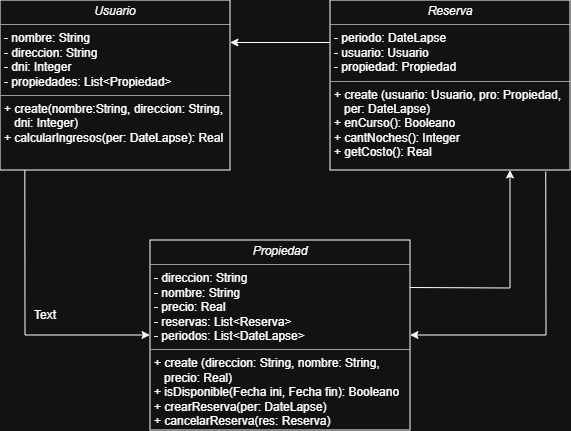

The diagram above was exported from draw.io. Its source (the exported page's mxGraphModel, read from the mxfile embedded in the PNG):
<mxGraphModel dx="947" dy="459" grid="1" gridSize="10" guides="1" tooltips="1" connect="1" arrows="1" fold="1" page="1" pageScale="1" pageWidth="850" pageHeight="1100" background="none" math="0" shadow="0">
  <root>
    <mxCell id="0" />
    <mxCell id="1" parent="0" />
    <mxCell id="5d2195bd80daf111-18" value="&lt;p style=&quot;margin:0px;margin-top:4px;text-align:center;&quot;&gt;&lt;i&gt;Usuario&lt;/i&gt;&lt;/p&gt;&lt;hr size=&quot;1&quot;&gt;&lt;p style=&quot;margin:0px;margin-left:4px;&quot;&gt;- nombre: String&lt;/p&gt;&lt;p style=&quot;margin:0px;margin-left:4px;&quot;&gt;- direccion: String&lt;/p&gt;&lt;p style=&quot;margin:0px;margin-left:4px;&quot;&gt;- dni: Integer&lt;/p&gt;&lt;p style=&quot;margin:0px;margin-left:4px;&quot;&gt;- propiedades: List&amp;lt;Propiedad&amp;gt;&lt;/p&gt;&lt;hr size=&quot;1&quot;&gt;&lt;p style=&quot;margin:0px;margin-left:4px;&quot;&gt;+ create(nombre:String, direccion: String,&lt;/p&gt;&lt;p style=&quot;margin:0px;margin-left:4px;&quot;&gt;&amp;nbsp; &amp;nbsp;dni: Integer)&lt;/p&gt;&lt;p style=&quot;margin:0px;margin-left:4px;&quot;&gt;+ calcularIngresos(per: DateLapse): Real&lt;/p&gt;" style="verticalAlign=top;align=left;overflow=fill;fontSize=12;fontFamily=Helvetica;html=1;rounded=0;shadow=0;comic=0;labelBackgroundColor=none;strokeWidth=1" parent="1" vertex="1">
      <mxGeometry x="200" y="40" width="230" height="170" as="geometry" />
    </mxCell>
    <mxCell id="4KDJ36hE10yv5WB6M4Dj-1" value="&lt;p style=&quot;margin:0px;margin-top:4px;text-align:center;&quot;&gt;&lt;i&gt;Propiedad&lt;/i&gt;&lt;/p&gt;&lt;hr size=&quot;1&quot;&gt;&lt;p style=&quot;margin:0px;margin-left:4px;&quot;&gt;- direccion: String&lt;br&gt;&lt;/p&gt;&lt;p style=&quot;margin:0px;margin-left:4px;&quot;&gt;- nombre: String&lt;/p&gt;&lt;p style=&quot;margin:0px;margin-left:4px;&quot;&gt;- precio: Real&lt;/p&gt;&lt;p style=&quot;margin:0px;margin-left:4px;&quot;&gt;- reservas: List&amp;lt;Reserva&amp;gt;&lt;/p&gt;&lt;p style=&quot;margin:0px;margin-left:4px;&quot;&gt;- periodos: List&amp;lt;DateLapse&amp;gt;&lt;/p&gt;&lt;hr size=&quot;1&quot;&gt;&lt;p style=&quot;margin:0px;margin-left:4px;&quot;&gt;+ create (direccion: String, nombre: String,&lt;/p&gt;&lt;p style=&quot;margin:0px;margin-left:4px;&quot;&gt;&lt;span style=&quot;background-color: transparent; color: light-dark(rgb(0, 0, 0), rgb(255, 255, 255));&quot;&gt;&amp;nbsp; &amp;nbsp;precio: Real)&lt;/span&gt;&lt;/p&gt;&lt;p style=&quot;margin:0px;margin-left:4px;&quot;&gt;+ isDisponible(Fecha ini, Fecha fin): Booleano&lt;/p&gt;&lt;p style=&quot;margin:0px;margin-left:4px;&quot;&gt;+ crearReserva(per: DateLapse)&lt;/p&gt;&lt;p style=&quot;margin:0px;margin-left:4px;&quot;&gt;+ cancelarReserva(res: Reserva)&lt;/p&gt;" style="verticalAlign=top;align=left;overflow=fill;fontSize=12;fontFamily=Helvetica;html=1;rounded=0;shadow=0;comic=0;labelBackgroundColor=none;strokeWidth=1" parent="1" vertex="1">
      <mxGeometry x="350" y="280" width="260" height="190" as="geometry" />
    </mxCell>
    <mxCell id="4KDJ36hE10yv5WB6M4Dj-3" value="&lt;p style=&quot;margin:0px;margin-top:4px;text-align:center;&quot;&gt;&lt;i&gt;Reserva&lt;/i&gt;&lt;/p&gt;&lt;hr size=&quot;1&quot;&gt;&lt;p style=&quot;margin:0px;margin-left:4px;&quot;&gt;- periodo: DateLapse&lt;/p&gt;&lt;p style=&quot;margin:0px;margin-left:4px;&quot;&gt;- usuario: Usuario&lt;/p&gt;&lt;p style=&quot;margin:0px;margin-left:4px;&quot;&gt;- propiedad: Propiedad&lt;/p&gt;&lt;hr size=&quot;1&quot;&gt;&lt;p style=&quot;margin:0px;margin-left:4px;&quot;&gt;&lt;span style=&quot;background-color: transparent; color: light-dark(rgb(0, 0, 0), rgb(255, 255, 255));&quot;&gt;+ create (usuario: Usuario, pro: Propiedad,&lt;/span&gt;&lt;/p&gt;&lt;p style=&quot;margin:0px;margin-left:4px;&quot;&gt;&lt;span style=&quot;background-color: transparent; color: light-dark(rgb(0, 0, 0), rgb(255, 255, 255));&quot;&gt;&amp;nbsp; &amp;nbsp;per: DateLapse)&lt;/span&gt;&lt;/p&gt;&lt;p style=&quot;margin:0px;margin-left:4px;&quot;&gt;&lt;span style=&quot;background-color: transparent; color: light-dark(rgb(0, 0, 0), rgb(255, 255, 255));&quot;&gt;+ enCurso(): Booleano&lt;/span&gt;&lt;/p&gt;&lt;p style=&quot;margin:0px;margin-left:4px;&quot;&gt;&lt;span style=&quot;background-color: transparent; color: light-dark(rgb(0, 0, 0), rgb(255, 255, 255));&quot;&gt;+ cantNoches(): Integer&lt;/span&gt;&lt;/p&gt;&lt;p style=&quot;margin:0px;margin-left:4px;&quot;&gt;&lt;span style=&quot;background-color: transparent; color: light-dark(rgb(0, 0, 0), rgb(255, 255, 255));&quot;&gt;+ getCosto(): Real&lt;/span&gt;&lt;/p&gt;" style="verticalAlign=top;align=left;overflow=fill;fontSize=12;fontFamily=Helvetica;html=1;rounded=0;shadow=0;comic=0;labelBackgroundColor=none;strokeWidth=1" parent="1" vertex="1">
      <mxGeometry x="530" y="40" width="240" height="170" as="geometry" />
    </mxCell>
    <mxCell id="4KDJ36hE10yv5WB6M4Dj-33" value="Text" style="text;html=1;whiteSpace=wrap;strokeColor=none;fillColor=none;align=center;verticalAlign=middle;rounded=0;" parent="1" vertex="1">
      <mxGeometry x="230" y="340" width="30" height="30" as="geometry" />
    </mxCell>
    <mxCell id="4KDJ36hE10yv5WB6M4Dj-34" value="" style="endArrow=classic;html=1;rounded=0;exitX=0.108;exitY=1.001;exitDx=0;exitDy=0;exitPerimeter=0;entryX=0;entryY=0.5;entryDx=0;entryDy=0;" parent="1" source="5d2195bd80daf111-18" target="4KDJ36hE10yv5WB6M4Dj-1" edge="1">
      <mxGeometry width="50" height="50" relative="1" as="geometry">
        <mxPoint x="400" y="260" as="sourcePoint" />
        <mxPoint x="450" y="210" as="targetPoint" />
        <Array as="points">
          <mxPoint x="225" y="375" />
        </Array>
      </mxGeometry>
    </mxCell>
    <mxCell id="4KDJ36hE10yv5WB6M4Dj-35" value="" style="endArrow=classic;html=1;rounded=0;entryX=1;entryY=0.25;entryDx=0;entryDy=0;exitX=0;exitY=0.25;exitDx=0;exitDy=0;" parent="1" source="4KDJ36hE10yv5WB6M4Dj-3" target="5d2195bd80daf111-18" edge="1">
      <mxGeometry width="50" height="50" relative="1" as="geometry">
        <mxPoint x="490" y="280" as="sourcePoint" />
        <mxPoint x="540" y="230" as="targetPoint" />
      </mxGeometry>
    </mxCell>
    <mxCell id="4KDJ36hE10yv5WB6M4Dj-36" value="" style="endArrow=classic;html=1;rounded=0;entryX=1;entryY=0.5;entryDx=0;entryDy=0;exitX=0.899;exitY=1.009;exitDx=0;exitDy=0;exitPerimeter=0;" parent="1" source="4KDJ36hE10yv5WB6M4Dj-3" target="4KDJ36hE10yv5WB6M4Dj-1" edge="1">
      <mxGeometry width="50" height="50" relative="1" as="geometry">
        <mxPoint x="715.4300000000001" y="210.00000000000009" as="sourcePoint" />
        <mxPoint x="610" y="379.8300000000001" as="targetPoint" />
        <Array as="points">
          <mxPoint x="746" y="375" />
        </Array>
      </mxGeometry>
    </mxCell>
    <mxCell id="4KDJ36hE10yv5WB6M4Dj-38" value="" style="endArrow=classic;html=1;rounded=0;exitX=1;exitY=0.25;exitDx=0;exitDy=0;entryX=0.75;entryY=1;entryDx=0;entryDy=0;" parent="1" source="4KDJ36hE10yv5WB6M4Dj-1" target="4KDJ36hE10yv5WB6M4Dj-3" edge="1">
      <mxGeometry width="50" height="50" relative="1" as="geometry">
        <mxPoint x="470" y="300" as="sourcePoint" />
        <mxPoint x="520" y="250" as="targetPoint" />
        <Array as="points">
          <mxPoint x="710" y="328" />
        </Array>
      </mxGeometry>
    </mxCell>
  </root>
</mxGraphModel>